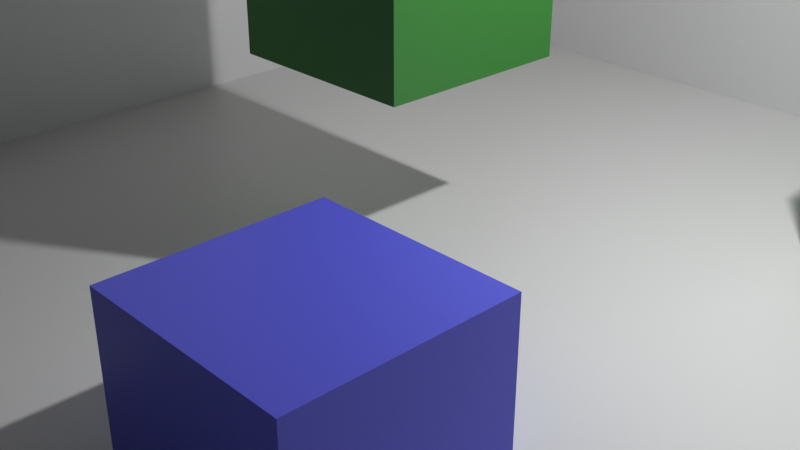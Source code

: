 # Source: gi-test.blend  (saved by Blender 4.2.65; exported with 4.5.12 LTS)
import bpy
from mathutils import Matrix  # noqa: F401  (used for matrix-valued properties, if any)

bpy.ops.wm.read_factory_settings(use_empty=True)
scene = bpy.context.scene
scene.name = 'Scene'

# ---- collections
col_collection = bpy.data.collections.new('Collection'); scene.collection.children.link(col_collection)

# ---- materials (node trees are filled in below, after node groups)
mat_green = bpy.data.materials.new('green')
mat_green.alpha_threshold = 0.0
mat_green.use_transparent_shadow = False
mat_green.line_color = (0.0, 0.0, 0.0, 1.0)
mat_white = bpy.data.materials.new('white')
mat_white.alpha_threshold = 0.0
mat_white.use_transparent_shadow = False
mat_white.line_color = (0.0, 0.0, 0.0, 1.0)
mat_red = bpy.data.materials.new('red')
mat_red.use_transparent_shadow = False
mat_blue = bpy.data.materials.new('blue')
mat_blue.use_transparent_shadow = False

# ---- material node trees
mat_green.use_nodes = True; mat_green.node_tree.nodes.clear()
_N = mat_green.node_tree.nodes; _L = mat_green.node_tree.links
n0 = _N.new('ShaderNodeOutputMaterial'); n0.name = 'Material Output'; n0.location = (300, 300)
n1 = _N.new('ShaderNodeBsdfPrincipled'); n1.name = 'Principled BSDF'; n1.location = (10, 300)
n1.distribution = 'GGX'
n1.subsurface_method = 'RANDOM_WALK_SKIN'
n1.inputs[0].default_value = (0.0489, 0.233, 0.04381, 1.0)
n1.inputs[2].default_value = 0.4
n1.inputs[3].default_value = 1.45
n1.inputs[27].default_value = (0.0, 0.0, 0.0, 1.0)
n1.inputs[28].default_value = 1.0
_L.new(n1.outputs[0], n0.inputs[0])
n0.is_active_output = True
mat_white.use_nodes = True; mat_white.node_tree.nodes.clear()
_N = mat_white.node_tree.nodes; _L = mat_white.node_tree.links
n0 = _N.new('ShaderNodeOutputMaterial'); n0.name = 'Material Output'; n0.location = (300, 300)
n1 = _N.new('ShaderNodeBsdfPrincipled'); n1.name = 'Principled BSDF'; n1.location = (10, 300)
n1.distribution = 'GGX'
n1.subsurface_method = 'RANDOM_WALK_SKIN'
n1.inputs[2].default_value = 0.4
n1.inputs[3].default_value = 1.45
n1.inputs[27].default_value = (0.0, 0.0, 0.0, 1.0)
n1.inputs[28].default_value = 1.0
_L.new(n1.outputs[0], n0.inputs[0])
n0.is_active_output = True
mat_red.use_nodes = True; mat_red.node_tree.nodes.clear()
_N = mat_red.node_tree.nodes; _L = mat_red.node_tree.links
n0 = _N.new('ShaderNodeBsdfPrincipled'); n0.name = 'Principled BSDF'; n0.location = (10, 300)
n0.distribution = 'GGX'
n0.subsurface_method = 'RANDOM_WALK_SKIN'
n0.inputs[0].default_value = (0.4869, 0.1087, 0.082, 1.0)
n0.inputs[3].default_value = 1.45
n0.inputs[27].default_value = (0.0, 0.0, 0.0, 1.0)
n0.inputs[28].default_value = 1.0
n1 = _N.new('ShaderNodeOutputMaterial'); n1.name = 'Material Output'; n1.location = (300, 300)
_L.new(n0.outputs[0], n1.inputs[0])
n1.is_active_output = True
mat_blue.use_nodes = True; mat_blue.node_tree.nodes.clear()
_N = mat_blue.node_tree.nodes; _L = mat_blue.node_tree.links
n0 = _N.new('ShaderNodeBsdfPrincipled'); n0.name = 'Principled BSDF'; n0.location = (10, 300)
n0.distribution = 'GGX'
n0.subsurface_method = 'RANDOM_WALK_SKIN'
n0.inputs[0].default_value = (0.1121, 0.1189, 0.7968, 1.0)
n0.inputs[3].default_value = 1.45
n0.inputs[27].default_value = (0.0, 0.0, 0.0, 1.0)
n0.inputs[28].default_value = 1.0
n1 = _N.new('ShaderNodeOutputMaterial'); n1.name = 'Material Output'; n1.location = (300, 300)
_L.new(n0.outputs[0], n1.inputs[0])
n1.is_active_output = True

# ---- world
world_world = bpy.data.worlds.new('World'); scene.world = world_world
world_world.use_nodes = True; world_world.node_tree.nodes.clear()
_N = world_world.node_tree.nodes; _L = world_world.node_tree.links
n0 = _N.new('ShaderNodeOutputWorld'); n0.name = 'World Output'; n0.location = (300, 300)
n1 = _N.new('ShaderNodeBackground'); n1.name = 'Background'; n1.location = (10, 300)
n1.inputs[0].default_value = (0.05088, 0.05088, 0.05088, 1.0)
_L.new(n1.outputs[0], n0.inputs[0])
n0.is_active_output = True
world_world.color = (0.05088, 0.05088, 0.05088)
world_world.use_sun_shadow = False
world_world.sun_shadow_jitter_overblur = 0.0

# ---- cameras
cam_camera = bpy.data.cameras.new('Camera')
cam_camera.clip_end = 100.0
cam_camera.ortho_scale = 7.314

# ---- lights
light_light = bpy.data.lights.new('Light', 'POINT')
light_light.transmission_factor = 0.0
light_light.energy = 1000.0
light_light.shadow_soft_size = 0.1
light_light.shadow_maximum_resolution = 0.006
light_light.use_absolute_resolution = True

# ---- meshes
me_cube = bpy.data.meshes.new('Cube')
me_cube.from_pydata([(1.0, 1.0, 1.0), (1.0, 1.0, -1.0), (1.0, -1.0, 1.0), (1.0, -1.0, -1.0), (-1.0, 1.0, 1.0), (-1.0, 1.0, -1.0), (-1.0, -1.0, 1.0), (-1.0, -1.0, -1.0)], [], [(0, 4, 6, 2), (3, 2, 6, 7), (7, 6, 4, 5), (5, 1, 3, 7), (1, 0, 2, 3), (5, 4, 0, 1)])
_uv = me_cube.uv_layers.new(name='UVMap')
_uv.uv.foreach_set('vector', [0.625, 0.5, 0.875, 0.5, 0.875, 0.75, 0.625, 0.75, 0.375, 0.75, 0.625, 0.75, 0.625, 1.0, 0.375, 1.0, 0.375, 0.0, 0.625, 0.0, 0.625, 0.25, 0.375, 0.25, 0.125, 0.5, 0.375, 0.5, 0.375, 0.75, 0.125, 0.75, 0.375, 0.5, 0.625, 0.5, 0.625, 0.75, 0.375, 0.75, 0.375, 0.25, 0.625, 0.25, 0.625, 0.5, 0.375, 0.5])
me_cube.materials.append(mat_green)
me_cube.use_remesh_preserve_volume = False
me_cube.use_remesh_preserve_attributes = False
me_cube.use_mirror_vertex_groups = False
me_cube.update()
me_plane = bpy.data.meshes.new('Plane')
me_plane.from_pydata([(-12.68, -12.68, 0.0), (12.68, -12.68, 0.0), (-12.68, 12.68, 0.0), (12.68, 12.68, 0.0)], [], [(0, 1, 3, 2)])
_uv = me_plane.uv_layers.new(name='UVMap')
_uv.uv.foreach_set('vector', [0.0, 0.0, 1.0, 0.0, 1.0, 1.0, 0.0, 1.0])
me_plane.materials.append(mat_white)
me_plane.use_remesh_fix_poles = True
me_plane.use_remesh_preserve_attributes = False
me_plane.update()
me_cube_001 = bpy.data.meshes.new('Cube.001')
me_cube_001.from_pydata([(-1.0, -5.502, -1.0), (-1.0, -5.502, 7.75), (-1.0, 5.606, -1.0), (-1.0, 5.606, 7.75), (1.0, -5.502, -1.0), (1.0, -5.502, 7.75), (1.0, 5.606, -1.0), (1.0, 5.606, 7.75), (-1.0, 7.55, 7.75), (-1.0, 7.55, -1.0), (1.0, 7.55, -1.0), (1.0, 7.55, 7.75), (13.84, 5.606, 7.75), (13.84, 5.606, -1.0), (13.84, 7.55, 7.75), (13.84, 7.55, -1.0)], [], [(0, 1, 3, 2), (7, 6, 13, 12), (6, 7, 5, 4), (4, 5, 1, 0), (2, 6, 4, 0), (7, 3, 1, 5), (9, 8, 11, 10), (6, 2, 9, 10), (3, 7, 11, 8), (2, 3, 8, 9), (12, 13, 15, 14), (11, 7, 12, 14), (10, 11, 14, 15), (6, 10, 15, 13)])
_uv = me_cube_001.uv_layers.new(name='UVMap')
_uv.uv.foreach_set('vector', [0.375, 0.0, 0.625, 0.0, 0.625, 0.25, 0.375, 0.25, 0.625, 0.5, 0.375, 0.5, 0.375, 0.5, 0.625, 0.5, 0.375, 0.5, 0.625, 0.5, 0.625, 0.75, 0.375, 0.75, 0.375, 0.75, 0.625, 0.75, 0.625, 1.0, 0.375, 1.0, 0.125, 0.5, 0.375, 0.5, 0.375, 0.75, 0.125, 0.75, 0.625, 0.5, 0.875, 0.5, 0.875, 0.75, 0.625, 0.75, 0.375, 0.25, 0.625, 0.25, 0.625, 0.5, 0.375, 0.5, 0.375, 0.5, 0.125, 0.5, 0.125, 0.5, 0.375, 0.5, 0.875, 0.5, 0.625, 0.5, 0.625, 0.5, 0.875, 0.5, 0.375, 0.25, 0.625, 0.25, 0.625, 0.25, 0.375, 0.25, 0.625, 0.5, 0.375, 0.5, 0.375, 0.5, 0.625, 0.5, 0.625, 0.5, 0.625, 0.5, 0.625, 0.5, 0.625, 0.5, 0.375, 0.5, 0.625, 0.5, 0.625, 0.5, 0.375, 0.5, 0.375, 0.5, 0.375, 0.5, 0.375, 0.5, 0.375, 0.5])
me_cube_001.materials.append(mat_white)
me_cube_001.use_remesh_fix_poles = True
me_cube_001.use_remesh_preserve_attributes = False
me_cube_001.update()
me_cube_002 = bpy.data.meshes.new('Cube.002')
me_cube_002.from_pydata([(-1.0, -1.0, -1.0), (-1.0, -1.0, 1.0), (-1.0, 1.0, -1.0), (-1.0, 1.0, 1.0), (1.0, -1.0, -1.0), (1.0, -1.0, 1.0), (1.0, 1.0, -1.0), (1.0, 1.0, 1.0)], [], [(0, 1, 3, 2), (2, 3, 7, 6), (6, 7, 5, 4), (4, 5, 1, 0), (2, 6, 4, 0), (7, 3, 1, 5)])
_uv = me_cube_002.uv_layers.new(name='UVMap')
_uv.uv.foreach_set('vector', [0.375, 0.0, 0.625, 0.0, 0.625, 0.25, 0.375, 0.25, 0.375, 0.25, 0.625, 0.25, 0.625, 0.5, 0.375, 0.5, 0.375, 0.5, 0.625, 0.5, 0.625, 0.75, 0.375, 0.75, 0.375, 0.75, 0.625, 0.75, 0.625, 1.0, 0.375, 1.0, 0.125, 0.5, 0.375, 0.5, 0.375, 0.75, 0.125, 0.75, 0.625, 0.5, 0.875, 0.5, 0.875, 0.75, 0.625, 0.75])
me_cube_002.materials.append(mat_red)
me_cube_002.use_remesh_fix_poles = True
me_cube_002.use_remesh_preserve_attributes = False
me_cube_002.update()
me_cube_003 = bpy.data.meshes.new('Cube.003')
me_cube_003.from_pydata([(-1.0, -1.0, -1.0), (-1.0, -1.0, 1.0), (-1.0, 1.0, -1.0), (-1.0, 1.0, 1.0), (1.0, -1.0, -1.0), (1.0, -1.0, 1.0), (1.0, 1.0, -1.0), (1.0, 1.0, 1.0)], [], [(0, 1, 3, 2), (2, 3, 7, 6), (6, 7, 5, 4), (4, 5, 1, 0), (2, 6, 4, 0), (7, 3, 1, 5)])
_uv = me_cube_003.uv_layers.new(name='UVMap')
_uv.uv.foreach_set('vector', [0.375, 0.0, 0.625, 0.0, 0.625, 0.25, 0.375, 0.25, 0.375, 0.25, 0.625, 0.25, 0.625, 0.5, 0.375, 0.5, 0.375, 0.5, 0.625, 0.5, 0.625, 0.75, 0.375, 0.75, 0.375, 0.75, 0.625, 0.75, 0.625, 1.0, 0.375, 1.0, 0.125, 0.5, 0.375, 0.5, 0.375, 0.75, 0.125, 0.75, 0.625, 0.5, 0.875, 0.5, 0.875, 0.75, 0.625, 0.75])
me_cube_003.materials.append(mat_blue)
me_cube_003.use_remesh_fix_poles = True
me_cube_003.use_remesh_preserve_attributes = False
me_cube_003.update()
me_cube_004 = bpy.data.meshes.new('Cube.004')
me_cube_004.from_pydata([(1.0, 1.0, 3.3), (1.0, 1.0, -1.0), (-0.4197, -2.736, 1.884), (-0.4197, -2.736, -1.0), (-1.0, 1.0, 3.3), (-1.0, 1.0, -1.0), (-1.0, -2.736, 1.884), (-1.0, -2.736, -1.0)], [], [(0, 4, 6, 2), (3, 2, 6, 7), (7, 6, 4, 5), (5, 1, 3, 7), (1, 0, 2, 3), (5, 4, 0, 1)])
_uv = me_cube_004.uv_layers.new(name='UVMap')
_uv.uv.foreach_set('vector', [0.625, 0.5, 0.875, 0.5, 0.875, 0.75, 0.625, 0.75, 0.375, 0.75, 0.625, 0.75, 0.625, 1.0, 0.375, 1.0, 0.375, 0.0, 0.625, 0.0, 0.625, 0.25, 0.375, 0.25, 0.125, 0.5, 0.375, 0.5, 0.375, 0.75, 0.125, 0.75, 0.375, 0.5, 0.625, 0.5, 0.625, 0.75, 0.375, 0.75, 0.375, 0.25, 0.625, 0.25, 0.625, 0.5, 0.375, 0.5])
me_cube_004.materials.append(mat_green)
me_cube_004.use_remesh_preserve_volume = False
me_cube_004.use_remesh_preserve_attributes = False
me_cube_004.use_mirror_vertex_groups = False
me_cube_004.update()

# ---- objects
ob_cube = bpy.data.objects.new('Cube', me_cube)
ob_light = bpy.data.objects.new('Light', light_light)
ob_camera = bpy.data.objects.new('Camera', cam_camera)
ob_plane = bpy.data.objects.new('Plane', me_plane)
ob_cube_001 = bpy.data.objects.new('Cube.001', me_cube_001)
ob_cube_002 = bpy.data.objects.new('Cube.002', me_cube_002)
ob_cube_003 = bpy.data.objects.new('Cube.003', me_cube_003)
ob_cube_004 = bpy.data.objects.new('Cube.004', me_cube_004)

# ---- transforms, parenting, visibility, modifiers, constraints
ob_cube.location = (0.0, 0.0, 2.722)
ob_cube.lock_rotations_4d = False
ob_cube.empty_display_type = 'ARROWS'
ob_cube.lineart.crease_threshold = 0.0
ob_light.location = (4.076, 1.005, 5.904)
ob_light.rotation_euler = (0.6503, 0.05522, 1.866)
ob_light.lock_rotations_4d = False
ob_light.empty_display_type = 'ARROWS'
ob_light.color = (0.0, 0.0, 0.0, 0.0)
ob_light.lineart.crease_threshold = 0.0
ob_camera.location = (7.359, -6.926, 4.958)
ob_camera.rotation_euler = (1.109, 0.0, 0.8149)
ob_camera.lock_rotations_4d = False
ob_camera.empty_display_type = 'ARROWS'
ob_camera.color = (0.0, 0.0, 0.0, 0.0)
ob_camera.display_type = 'WIRE'
ob_camera.lineart.crease_threshold = 0.0
ob_plane.location = (0.0, 0.0, 0.0)
ob_cube_001.location = (-5.654, -0.01365, 0.003)
ob_cube_002.location = (-4.09, 4.956, 4.472)
ob_cube_003.location = (2.342, -3.054, 0.3556)
ob_cube_004.location = (4.219, 4.971, 0.8472)
ob_cube_004.lock_rotations_4d = False
ob_cube_004.empty_display_type = 'ARROWS'
ob_cube_004.lineart.crease_threshold = 0.0

# ---- collection membership
col_collection.objects.link(ob_cube)
col_collection.objects.link(ob_light)
col_collection.objects.link(ob_camera)
col_collection.objects.link(ob_plane)
col_collection.objects.link(ob_cube_001)
col_collection.objects.link(ob_cube_002)
col_collection.objects.link(ob_cube_003)
col_collection.objects.link(ob_cube_004)

# ---- scene / render settings (as saved in the file)
scene.camera = ob_camera
scene.frame_start = 1; scene.frame_end = 250; scene.frame_set(1)
scene.render.engine = 'BLENDER_EEVEE_NEXT'
scene.cycles.sampling_pattern = 'TABULATED_SOBOL'
scene.cycles.use_light_tree = False
scene.view_settings.view_transform = 'Standard'
bpy.context.view_layer.update()

